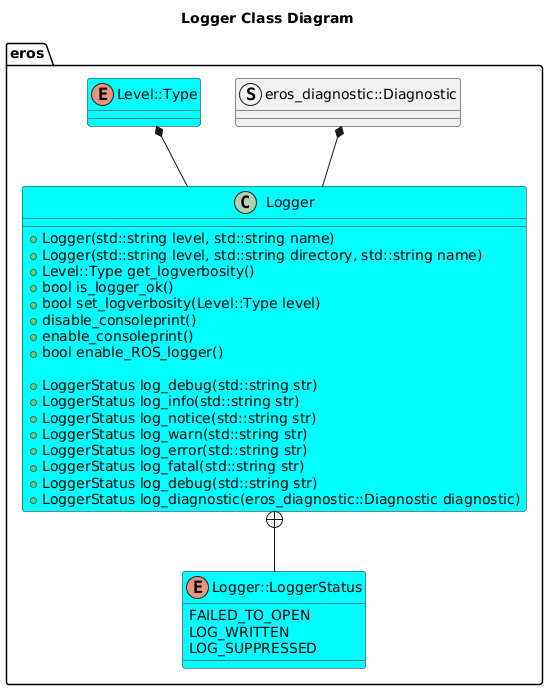

The diagram above was rendered by PlantUML. Its source (embedded in the PNG):
@startuml
title Logger Class Diagram
package eros {
enum Logger::LoggerStatus

struct eros_diagnostic::Diagnostic
class Logger #Cyan {
    +Logger(std::string level, std::string name)
    +Logger(std::string level, std::string directory, std::string name)
    +Level::Type get_logverbosity()
    +bool is_logger_ok()
    +bool set_logverbosity(Level::Type level)
    +disable_consoleprint()
    +enable_consoleprint()
    +bool enable_ROS_logger()

    +LoggerStatus log_debug(std::string str)
    +LoggerStatus log_info(std::string str)
    +LoggerStatus log_notice(std::string str)
    +LoggerStatus log_warn(std::string str)
    +LoggerStatus log_error(std::string str)
    +LoggerStatus log_fatal(std::string str)
    +LoggerStatus log_debug(std::string str)
    +LoggerStatus log_diagnostic(eros_diagnostic::Diagnostic diagnostic)   

}
enum Level::Type #Cyan
enum Logger::LoggerStatus #Cyan {
    FAILED_TO_OPEN
    LOG_WRITTEN
    LOG_SUPPRESSED
}
Logger +-- Logger::LoggerStatus
Level::Type *-- Logger
eros_diagnostic::Diagnostic *-- Logger
}
@enduml